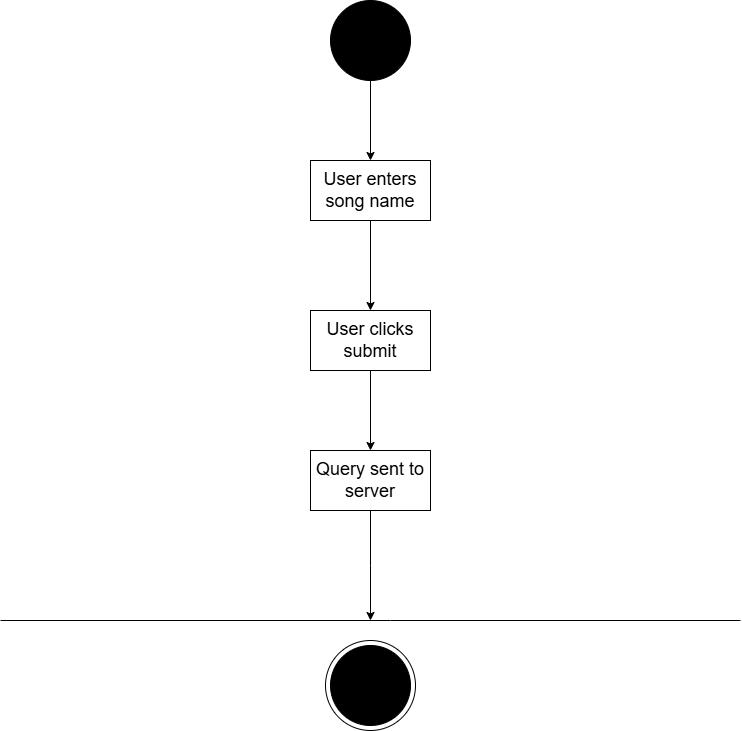

The diagram above was exported from draw.io. Its source (the exported page's mxGraphModel, read from the mxfile embedded in the PNG):
<mxGraphModel dx="1038" dy="1126" grid="1" gridSize="10" guides="1" tooltips="1" connect="1" arrows="1" fold="1" page="1" pageScale="1" pageWidth="850" pageHeight="1100" math="0" shadow="0">
  <root>
    <mxCell id="0" />
    <mxCell id="1" parent="0" />
    <mxCell id="gjbDnkFn9sfMiEkS5B9N-3" value="" style="ellipse;whiteSpace=wrap;html=1;aspect=fixed;" vertex="1" parent="1">
      <mxGeometry x="355" y="820" width="90" height="90" as="geometry" />
    </mxCell>
    <mxCell id="gjbDnkFn9sfMiEkS5B9N-8" style="edgeStyle=orthogonalEdgeStyle;rounded=0;orthogonalLoop=1;jettySize=auto;html=1;" edge="1" parent="1" source="gjbDnkFn9sfMiEkS5B9N-1" target="gjbDnkFn9sfMiEkS5B9N-5">
      <mxGeometry relative="1" as="geometry" />
    </mxCell>
    <mxCell id="gjbDnkFn9sfMiEkS5B9N-1" value="" style="ellipse;whiteSpace=wrap;html=1;aspect=fixed;strokeColor=#000000;fillColor=#000000;" vertex="1" parent="1">
      <mxGeometry x="360" y="180" width="80" height="80" as="geometry" />
    </mxCell>
    <mxCell id="gjbDnkFn9sfMiEkS5B9N-2" value="" style="ellipse;whiteSpace=wrap;html=1;aspect=fixed;strokeColor=#000000;fillColor=#000000;" vertex="1" parent="1">
      <mxGeometry x="360" y="825" width="80" height="80" as="geometry" />
    </mxCell>
    <mxCell id="gjbDnkFn9sfMiEkS5B9N-4" value="" style="endArrow=none;html=1;rounded=0;" edge="1" parent="1">
      <mxGeometry width="50" height="50" relative="1" as="geometry">
        <mxPoint x="30" y="800" as="sourcePoint" />
        <mxPoint x="770" y="800" as="targetPoint" />
        <Array as="points">
          <mxPoint x="420" y="800" />
        </Array>
      </mxGeometry>
    </mxCell>
    <mxCell id="gjbDnkFn9sfMiEkS5B9N-9" style="edgeStyle=orthogonalEdgeStyle;rounded=0;orthogonalLoop=1;jettySize=auto;html=1;entryX=0.5;entryY=0;entryDx=0;entryDy=0;" edge="1" parent="1" source="gjbDnkFn9sfMiEkS5B9N-5" target="gjbDnkFn9sfMiEkS5B9N-6">
      <mxGeometry relative="1" as="geometry" />
    </mxCell>
    <mxCell id="gjbDnkFn9sfMiEkS5B9N-5" value="&lt;font style=&quot;font-size: 18px;&quot;&gt;User enters song name&lt;/font&gt;" style="rounded=0;whiteSpace=wrap;html=1;" vertex="1" parent="1">
      <mxGeometry x="340" y="340" width="120" height="60" as="geometry" />
    </mxCell>
    <mxCell id="gjbDnkFn9sfMiEkS5B9N-10" style="edgeStyle=orthogonalEdgeStyle;rounded=0;orthogonalLoop=1;jettySize=auto;html=1;entryX=0.5;entryY=0;entryDx=0;entryDy=0;" edge="1" parent="1" source="gjbDnkFn9sfMiEkS5B9N-6" target="gjbDnkFn9sfMiEkS5B9N-7">
      <mxGeometry relative="1" as="geometry" />
    </mxCell>
    <mxCell id="gjbDnkFn9sfMiEkS5B9N-6" value="&lt;font style=&quot;font-size: 18px;&quot;&gt;User clicks submit&lt;/font&gt;" style="rounded=0;whiteSpace=wrap;html=1;" vertex="1" parent="1">
      <mxGeometry x="340" y="490" width="120" height="60" as="geometry" />
    </mxCell>
    <mxCell id="gjbDnkFn9sfMiEkS5B9N-11" style="edgeStyle=orthogonalEdgeStyle;rounded=0;orthogonalLoop=1;jettySize=auto;html=1;" edge="1" parent="1" source="gjbDnkFn9sfMiEkS5B9N-7">
      <mxGeometry relative="1" as="geometry">
        <mxPoint x="400" y="800" as="targetPoint" />
      </mxGeometry>
    </mxCell>
    <mxCell id="gjbDnkFn9sfMiEkS5B9N-7" value="&lt;font style=&quot;font-size: 18px;&quot;&gt;Query sent to server&lt;/font&gt;" style="rounded=0;whiteSpace=wrap;html=1;" vertex="1" parent="1">
      <mxGeometry x="340" y="630" width="120" height="60" as="geometry" />
    </mxCell>
  </root>
</mxGraphModel>